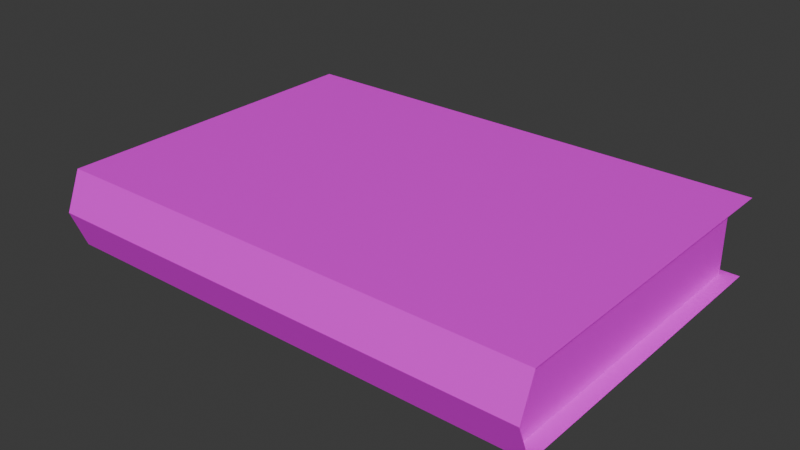 # Source: BookRed.blend  (saved by Blender 4.2.66; exported with 4.5.12 LTS)
import bpy
from mathutils import Matrix  # noqa: F401  (used for matrix-valued properties, if any)

bpy.ops.wm.read_factory_settings(use_empty=True)
scene = bpy.context.scene
scene.name = 'Scene'

# ---- collections
col_collection = bpy.data.collections.new('Collection'); scene.collection.children.link(col_collection)

# ---- images (referenced by path relative to the original .blend; pixels are not part of the script)
import os
ASSET_DIR = os.environ.get("B2B_ASSET_DIR", "")  # directory of the original .blend (textures are referenced by path, not embedded)
HERE = os.path.dirname(os.path.abspath(__file__))  # packed textures are extracted next to this script under _unpacked/

def load_image(name, relpath, width, height, colorspace="sRGB"):
    """Load a texture the original file referenced (path relative to the .blend, or extracted next to this script)."""
    p = next((c for c in (os.path.join(HERE, relpath), os.path.join(ASSET_DIR, relpath)) if relpath and os.path.exists(c)), "")
    if p:
        img = bpy.data.images.load(p, check_existing=True)
        img.name = name
    else:  # same state as the original file: an image datablock whose file is absent (Cycles renders it pink)
        img = bpy.data.images.new(name, width, height)
        img.source = "FILE"
        img.filepath = "//" + (relpath or name)
    img.colorspace_settings.name = colorspace
    return img
img_coverred_png = load_image('CoverRed.png', 'CoverRed.png', 1024, 1024, 'sRGB')
img_paper = load_image('Paper', 'Paper.png', 1024, 1024, 'sRGB')

# ---- materials (node trees are filled in below, after node groups)
mat_cover = bpy.data.materials.new('Cover')
mat_paper = bpy.data.materials.new('Paper')

# ---- material node trees
mat_cover.use_nodes = True; mat_cover.node_tree.nodes.clear()
_N = mat_cover.node_tree.nodes; _L = mat_cover.node_tree.links
n0 = _N.new('ShaderNodeBsdfPrincipled'); n0.name = 'Principled BSDF'; n0.location = (10, 300)
n1 = _N.new('ShaderNodeOutputMaterial'); n1.name = 'Material Output'; n1.location = (300, 300)
n2 = _N.new('ShaderNodeTexImage'); n2.name = 'Image Texture'; n2.location = (-280, 275)
n2.image = img_coverred_png
_L.new(n0.outputs[0], n1.inputs[0])
_L.new(n2.outputs[0], n0.inputs[0])
n1.is_active_output = True
mat_paper.use_nodes = True; mat_paper.node_tree.nodes.clear()
_N = mat_paper.node_tree.nodes; _L = mat_paper.node_tree.links
n0 = _N.new('ShaderNodeBsdfPrincipled'); n0.name = 'Principled BSDF'; n0.location = (10, 300)
n1 = _N.new('ShaderNodeOutputMaterial'); n1.name = 'Material Output'; n1.location = (300, 300)
n2 = _N.new('ShaderNodeTexImage'); n2.name = 'Image Texture'; n2.location = (-280, 275)
n2.image = img_paper
_L.new(n0.outputs[0], n1.inputs[0])
_L.new(n2.outputs[0], n0.inputs[0])
n1.is_active_output = True

# ---- world
world_world = bpy.data.worlds.new('World'); scene.world = world_world
world_world.use_nodes = True; world_world.node_tree.nodes.clear()
_N = world_world.node_tree.nodes; _L = world_world.node_tree.links
n0 = _N.new('ShaderNodeOutputWorld'); n0.name = 'World Output'; n0.location = (300, 300)
n1 = _N.new('ShaderNodeBackground'); n1.name = 'Background'; n1.location = (10, 300)
n1.inputs[0].default_value = (0.05088, 0.05088, 0.05088, 1.0)
_L.new(n1.outputs[0], n0.inputs[0])
n0.is_active_output = True
world_world.color = (0.05088, 0.05088, 0.05088)
world_world.sun_shadow_jitter_overblur = 0.0

# ---- meshes
me_cube_001 = bpy.data.meshes.new('Cube.001')
me_cube_001.from_pydata([(-0.297, -0.2, -0.04639), (-0.297, -0.2, 0.04639), (-0.297, 0.2, -0.04639), (-0.297, 0.2, 0.04639), (0.297, -0.2, -0.04639), (0.297, -0.2, 0.04639), (0.297, 0.2, -0.04639), (0.297, 0.2, 0.04639), (-0.2779, 0.1905, -0.04639), (-0.2779, -0.2, -0.04639), (-0.2779, -0.2, 0.04639), (-0.2779, 0.1905, 0.04639), (0.2779, 0.1905, -0.04639), (0.2779, 0.1905, 0.04639), (0.2779, -0.2, -0.04639), (0.2779, -0.2, 0.04639), (-0.297, -0.2185, 0.0), (0.297, -0.2185, 0.0)], [], [(9, 10, 11, 8), (8, 11, 13, 12), (12, 13, 15, 14), (17, 5, 1, 16), (2, 6, 4, 0), (7, 3, 1, 5), (4, 17, 16, 0), (9, 14, 15, 10)])
me_cube_001.polygons.foreach_set('material_index', [1, 1, 1, 0, 0, 0, 0, 1])
_uv = me_cube_001.uv_layers.new(name='UVMap')
_uv.uv.foreach_set('vector', [1.0, 0.2063, 0.0004514, 0.2063, 0.0004516, 2.213e-05, 1.0, 2.214e-05, 1.0, 1.0, 0.0004518, 1.0, 0.000452, 0.7063, 1.0, 0.7063, 1.0, 0.7063, 0.000452, 0.7063, 0.0004522, 0.5, 1.0, 0.5, 1.0, 0.5, 1.0, 0.5555, 0.0009838, 0.5555, 0.0009838, 0.5, 0.0009838, 1.017e-05, 1.0, 1.017e-05, 1.0, 0.4445, 0.0009838, 0.4445, 1.0, 1.0, 0.0009838, 1.0, 0.0009838, 0.5555, 1.0, 0.5555, 1.0, 0.4445, 1.0, 0.5, 0.0009838, 0.5, 0.0009838, 0.4445, 1.0, 0.2063, 1.0, 0.5, 0.0004522, 0.5, 0.0004514, 0.2063])
me_cube_001.materials.append(mat_cover)
me_cube_001.materials.append(mat_paper)
me_cube_001.update()

# ---- objects
ob_book = bpy.data.objects.new('Book', me_cube_001)

# ---- transforms, parenting, visibility, modifiers, constraints
ob_book.location = (0.0, 0.0, 0.0)

# ---- collection membership
col_collection.objects.link(ob_book)

# ---- scene / render settings (as saved in the file)
scene.frame_start = 1; scene.frame_end = 250; scene.frame_set(1)
scene.render.engine = 'BLENDER_EEVEE_NEXT'
bpy.context.view_layer.update()

# ---- added for rendering (the .blend has no active camera and no usable light): camera, sun
cam_auto = bpy.data.cameras.new('AutoCamera')
cam_auto.lens = 50.0
cam_auto.sensor_width = 36.0
cam_auto.clip_end = 1000.0
ob_auto_camera = bpy.data.objects.new('AutoCamera', cam_auto)
scene.collection.objects.link(ob_auto_camera)
ob_auto_camera.location = (0.6777, -0.822513, 0.54216)
ob_auto_camera.rotation_euler = (1.09748, -7.21219e-08, 0.694738)
scene.camera = ob_auto_camera
light_auto_sun = bpy.data.lights.new('AutoSun', 'SUN')
light_auto_sun.energy = 3.0
light_auto_sun.angle = 0.0523599
ob_auto_sun = bpy.data.objects.new('AutoSun', light_auto_sun)
scene.collection.objects.link(ob_auto_sun)
ob_auto_sun.rotation_euler = (0.872665, 0.174533, 0.523599)
bpy.context.view_layer.update()
